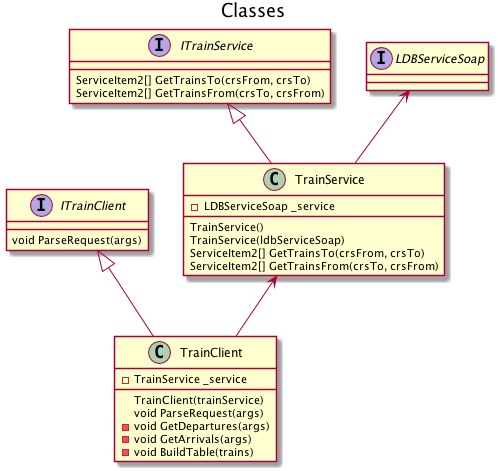

The diagram above was rendered by PlantUML. Its source (embedded in the PNG):
@startuml
title Classes

class TrainClient {
    -TrainService _service
    TrainClient(trainService)
    void ParseRequest(args)
    -void GetDepartures(args)
    -void GetArrivals(args)
    -void BuildTable(trains)
}

interface ITrainClient {
    void ParseRequest(args)
}

class TrainService {
    -LDBServiceSoap _service
    TrainService()
    TrainService(ldbServiceSoap)
    ServiceItem2[] GetTrainsTo(crsFrom, crsTo)
    ServiceItem2[] GetTrainsFrom(crsTo, crsFrom)
}

interface ITrainService {
    ServiceItem2[] GetTrainsTo(crsFrom, crsTo)
    ServiceItem2[] GetTrainsFrom(crsTo, crsFrom)
}

interface LDBServiceSoap {
}

ITrainClient <|-- TrainClient
TrainService <-- TrainClient
ITrainService <|-- TrainService
LDBServiceSoap <-- TrainService

@enduml